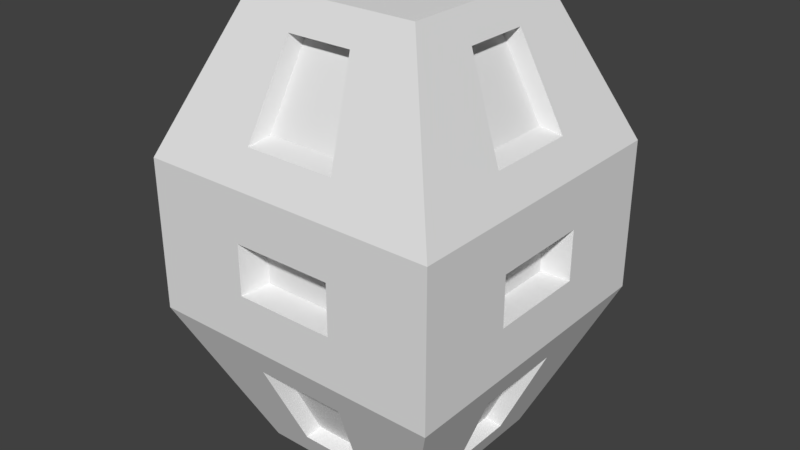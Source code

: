 # Source: Enemy1.blend  (saved by Blender 2.79.0; exported with 4.5.12 LTS)
import bpy
from mathutils import Matrix  # noqa: F401  (used for matrix-valued properties, if any)

bpy.ops.wm.read_factory_settings(use_empty=True)
scene = bpy.context.scene
scene.name = 'Scene'

# ---- collections
col_collection_1 = bpy.data.collections.new('Collection 1'); scene.collection.children.link(col_collection_1)

# ---- materials (node trees are filled in below, after node groups)
mat_material_001 = bpy.data.materials.new('Material.001')
mat_material_001.alpha_threshold = 0.0
mat_material_001.use_transparent_shadow = False
mat_material_001.roughness = 0.5
mat_material_001.line_color = (0.0, 0.0, 0.0, 1.0)
mat_material = bpy.data.materials.new('Material')
mat_material.alpha_threshold = 0.0
mat_material.use_transparent_shadow = False
mat_material.roughness = 0.5
mat_material.line_color = (0.0, 0.0, 0.0, 1.0)

# ---- material node trees

# ---- world
world_world = bpy.data.worlds.new('World'); scene.world = world_world
world_world.color = (0.05088, 0.05088, 0.05088)
world_world.use_sun_shadow = False
world_world.sun_shadow_jitter_overblur = 0.0
world_world.cycles.sampling_method = 'MANUAL'

# ---- meshes
me_cube_002 = bpy.data.meshes.new('Cube.002')
me_cube_002.from_pydata([(-0.5588, -0.1863, -0.2324), (-0.7769, -0.259, -0.7364), (-0.5588, 0.1863, -0.2324), (-0.7769, 0.259, -0.7364), (0.5588, 0.1863, -0.2324), (0.7769, 0.259, -0.7364), (0.5588, -0.1863, -0.2324), (0.7769, -0.259, -0.7364), (0.1863, -0.5588, -0.2324), (0.259, -0.7769, -0.7364), (-0.1863, -0.5588, -0.2324), (-0.259, -0.7769, -0.7364), (0.259, 0.7769, -0.7364), (-0.259, 0.7769, -0.7364), (0.1863, 0.5588, -0.2324), (-0.1863, 0.5588, -0.2324), (0.5588, -0.1863, -2.768), (0.7769, -0.259, -2.264), (0.5588, 0.1863, -2.768), (0.7769, 0.259, -2.264), (-0.5588, 0.1863, -2.768), (-0.7769, 0.259, -2.264), (-0.5588, -0.1863, -2.768), (-0.7769, -0.259, -2.264), (-0.1863, -0.5588, -2.768), (-0.259, -0.7769, -2.264), (0.1863, -0.5588, -2.768), (0.259, -0.7769, -2.264), (-0.259, 0.7769, -2.264), (0.259, 0.7769, -2.264), (-0.1863, 0.5588, -2.768), (0.1863, 0.5588, -2.768), (-0.277, 0.8311, -1.361), (-0.277, 0.8311, -1.639), (0.277, 0.8311, -1.361), (0.277, 0.8311, -1.639), (0.8311, 0.277, -1.361), (0.8311, 0.277, -1.639), (0.8311, -0.277, -1.361), (0.8311, -0.277, -1.639), (0.277, -0.8311, -1.361), (0.277, -0.8311, -1.639), (-0.277, -0.8311, -1.361), (-0.277, -0.8311, -1.639), (-0.8311, -0.277, -1.361), (-0.8311, -0.277, -1.639), (-0.8311, 0.277, -1.361), (-0.8311, 0.277, -1.639), (0.5673, 0.5673, 0.0), (0.5673, -0.5673, 0.0), (-0.5673, -0.5673, 0.0), (-0.5673, 0.5673, 0.0), (0.5673, 0.1891, 0.0), (0.5673, -0.1891, 0.0), (-0.5673, -0.1891, 0.0), (-0.5673, 0.1891, 0.0), (0.1891, 0.5673, 0.0), (-0.1891, 0.5673, 0.0), (0.1891, -0.5673, 0.0), (-0.1891, -0.5673, 0.0), (0.488, -0.1627, -0.0609), (0.488, -0.488, -0.0609), (-0.1627, 0.488, -0.0609), (-0.488, 0.488, -0.0609), (-0.1627, -0.488, -0.0609), (-0.488, -0.488, -0.0609), (-0.488, 0.1627, -0.0609), (0.488, 0.488, -0.0609), (0.488, 0.1627, -0.0609), (-0.488, -0.1627, -0.0609), (0.1627, 0.488, -0.0609), (0.1627, -0.488, -0.0609), (-0.5673, 0.5673, -3.0), (-0.5673, -0.5673, -3.0), (0.5673, -0.5673, -3.0), (0.5673, 0.5673, -3.0), (-0.5673, 0.1891, -3.0), (-0.5673, -0.1891, -3.0), (0.5673, -0.1891, -3.0), (0.5673, 0.1891, -3.0), (-0.1891, 0.5673, -3.0), (0.1891, 0.5673, -3.0), (-0.1891, -0.5673, -3.0), (0.1891, -0.5673, -3.0), (-0.488, -0.1627, -2.939), (-0.488, -0.488, -2.939), (0.1627, 0.488, -2.939), (0.488, 0.488, -2.939), (0.1627, -0.488, -2.939), (0.488, -0.488, -2.939), (0.488, 0.1627, -2.939), (-0.488, 0.488, -2.939), (-0.488, 0.1627, -2.939), (0.488, -0.1627, -2.939), (-0.1627, 0.488, -2.939), (-0.1627, -0.488, -2.939), (-0.9037, -0.3012, -0.7776), (-0.9037, 0.3012, -0.7776), (0.9037, 0.3012, -0.7776), (0.9037, -0.3012, -0.7776), (0.3012, 0.9037, -0.7776), (-0.3012, 0.9037, -0.7776), (0.3012, -0.9037, -0.7776), (-0.3012, -0.9037, -0.7776), (0.2167, 0.65, -0.1912), (-0.2167, 0.65, -0.1912), (-0.65, -0.2167, -0.1912), (-0.65, 0.2167, -0.1912), (0.65, 0.2167, -0.1912), (0.65, -0.2167, -0.1912), (0.2167, -0.65, -0.1912), (-0.2167, -0.65, -0.1912), (-0.5588, -0.1863, -0.2324), (-0.7769, -0.259, -0.7364), (-0.5588, 0.1863, -0.2324), (-0.7769, 0.259, -0.7364), (0.5588, 0.1863, -0.2324), (0.7769, 0.259, -0.7364), (0.5588, -0.1863, -0.2324), (0.7769, -0.259, -0.7364), (0.1863, -0.5588, -0.2324), (0.259, -0.7769, -0.7364), (-0.1863, -0.5588, -0.2324), (-0.259, -0.7769, -0.7364), (0.259, 0.7769, -0.7364), (-0.259, 0.7769, -0.7364), (0.1863, 0.5588, -0.2324), (-0.1863, 0.5588, -0.2324), (0.9037, -0.3012, -2.222), (0.9037, 0.3012, -2.222), (-0.9037, 0.3012, -2.222), (-0.9037, -0.3012, -2.222), (-0.3012, 0.9037, -2.222), (0.3012, 0.9037, -2.222), (-0.3012, -0.9037, -2.222), (0.3012, -0.9037, -2.222), (-0.2167, 0.65, -2.809), (0.2167, 0.65, -2.809), (0.65, -0.2167, -2.809), (0.65, 0.2167, -2.809), (-0.65, 0.2167, -2.809), (-0.65, -0.2167, -2.809), (-0.2167, -0.65, -2.809), (0.2167, -0.65, -2.809), (0.5588, -0.1863, -2.768), (0.7769, -0.259, -2.264), (0.5588, 0.1863, -2.768), (0.7769, 0.259, -2.264), (-0.5588, 0.1863, -2.768), (-0.7769, 0.259, -2.264), (-0.5588, -0.1863, -2.768), (-0.7769, -0.259, -2.264), (-0.1863, -0.5588, -2.768), (-0.259, -0.7769, -2.264), (0.1863, -0.5588, -2.768), (0.259, -0.7769, -2.264), (-0.259, 0.7769, -2.264), (0.259, 0.7769, -2.264), (-0.1863, 0.5588, -2.768), (0.1863, 0.5588, -2.768), (-0.3333, 1.0, -1.333), (-0.3333, 1.0, -1.667), (0.3333, 1.0, -1.333), (0.3333, 1.0, -1.667), (1.0, 0.3333, -1.333), (1.0, 0.3333, -1.667), (1.0, -0.3333, -1.333), (1.0, -0.3333, -1.667), (0.3333, -1.0, -1.333), (0.3333, -1.0, -1.667), (-0.3333, -1.0, -1.333), (-0.3333, -1.0, -1.667), (-1.0, -0.3333, -1.333), (-1.0, -0.3333, -1.667), (-1.0, 0.3333, -1.333), (-1.0, 0.3333, -1.667), (-0.277, 0.8311, -1.361), (-0.277, 0.8311, -1.639), (0.277, 0.8311, -1.361), (0.277, 0.8311, -1.639), (0.8311, 0.277, -1.361), (0.8311, 0.277, -1.639), (0.8311, -0.277, -1.361), (0.8311, -0.277, -1.639), (0.277, -0.8311, -1.361), (0.277, -0.8311, -1.639), (-0.277, -0.8311, -1.361), (-0.277, -0.8311, -1.639), (-0.8311, -0.277, -1.361), (-0.8311, -0.277, -1.639), (-0.8311, 0.277, -1.361), (-0.8311, 0.277, -1.639)], [], [(14, 12, 13, 15), (9, 8, 10, 11), (5, 4, 6, 7), (1, 0, 2, 3), (30, 28, 29, 31), (25, 24, 26, 27), (21, 20, 22, 23), (17, 16, 18, 19), (47, 45, 44, 46), (43, 41, 40, 42), (39, 37, 36, 38), (33, 32, 34, 35), (53, 52, 68, 60), (60, 68, 67, 70, 62, 63, 66, 69, 65, 64, 71, 61), (59, 58, 71, 64), (51, 55, 66, 63), (48, 56, 70, 67), (54, 50, 65, 69), (49, 53, 60, 61), (56, 57, 62, 70), (55, 54, 69, 66), (57, 51, 63, 62), (52, 48, 67, 68), (58, 49, 61, 71), (50, 59, 64, 65), (77, 76, 92, 84), (84, 92, 91, 94, 86, 87, 90, 93, 89, 88, 95, 85), (83, 82, 95, 88), (75, 79, 90, 87), (72, 80, 94, 91), (78, 74, 89, 93), (73, 77, 84, 85), (80, 81, 86, 94), (79, 78, 93, 90), (81, 75, 87, 86), (76, 72, 91, 92), (82, 73, 85, 95), (74, 83, 88, 89), (104, 100, 124, 126), (96, 106, 112, 113), (111, 103, 123, 122), (102, 110, 120, 121), (103, 102, 121, 123), (105, 104, 126, 127), (107, 97, 115, 114), (101, 105, 127, 125), (100, 101, 125, 124), (110, 111, 122, 120), (98, 108, 116, 117), (99, 98, 117, 119), (108, 109, 118, 116), (109, 99, 119, 118), (97, 96, 113, 115), (106, 107, 114, 112), (136, 132, 156, 158), (128, 138, 144, 145), (143, 135, 155, 154), (134, 142, 152, 153), (135, 134, 153, 155), (137, 136, 158, 159), (139, 129, 147, 146), (133, 137, 159, 157), (132, 133, 157, 156), (142, 143, 154, 152), (130, 140, 148, 149), (131, 130, 149, 151), (140, 141, 150, 148), (141, 131, 151, 150), (129, 128, 145, 147), (138, 139, 146, 144), (160, 162, 178, 176), (169, 168, 184, 185), (162, 163, 179, 178), (163, 161, 177, 179), (174, 175, 191, 190), (167, 165, 181, 183), (165, 164, 180, 181), (164, 166, 182, 180), (170, 171, 187, 186), (171, 169, 185, 187), (168, 170, 186, 184), (166, 167, 183, 182), (175, 173, 189, 191), (172, 174, 190, 188), (161, 160, 176, 177), (173, 172, 188, 189)])
me_cube_002.polygons.foreach_set('material_index', [0, 0, 0, 0, 1, 1, 1, 1, 0, 0, 0, 0, 0, 0, 0, 0, 0, 0, 0, 0, 0, 0, 0, 0, 0, 1, 1, 1, 1, 1, 1, 1, 1, 1, 1, 1, 1, 1, 0, 0, 0, 0, 0, 0, 0, 0, 0, 0, 0, 0, 0, 0, 0, 0, 1, 1, 1, 1, 1, 1, 1, 1, 1, 1, 1, 1, 1, 1, 1, 1, 0, 0, 0, 0, 0, 0, 0, 0, 0, 0, 0, 0, 0, 0, 0, 0])
me_cube_002.materials.append(mat_material_001)
me_cube_002.materials.append(mat_material)
me_cube_002.use_remesh_preserve_volume = False
me_cube_002.use_remesh_preserve_attributes = False
me_cube_002.use_mirror_vertex_groups = False
me_cube_002.update()
me_cube_001 = bpy.data.meshes.new('Cube.001')
me_cube_001.from_pydata([(1.0, 1.0, -1.0), (1.0, -1.0, -1.0), (-1.0, -1.0, -1.0), (-1.0, 1.0, -1.0), (0.5673, 0.5673, 0.0), (0.5673, -0.5673, 0.0), (-0.5673, -0.5673, 0.0), (-0.5673, 0.5673, 0.0), (1.0, 0.3333, -1.0), (1.0, -0.3333, -1.0), (-1.0, -0.3333, -1.0), (-1.0, 0.3333, -1.0), (0.5673, 0.1891, 0.0), (0.5673, -0.1891, 0.0), (-0.5673, -0.1891, 0.0), (-0.5673, 0.1891, 0.0), (0.3333, 1.0, -1.0), (-0.3333, 1.0, -1.0), (0.3333, -1.0, -1.0), (-0.3333, -1.0, -1.0), (0.1891, 0.5673, 0.0), (-0.1891, 0.5673, 0.0), (0.1891, -0.5673, 0.0), (-0.1891, -0.5673, 0.0), (-0.9037, -0.3012, -0.7776), (-0.9037, 0.3012, -0.7776), (0.9037, 0.3012, -0.7776), (0.9037, -0.3012, -0.7776), (0.3012, 0.9037, -0.7776), (-0.3012, 0.9037, -0.7776), (0.3012, -0.9037, -0.7776), (-0.3012, -0.9037, -0.7776), (0.2167, 0.65, -0.1912), (-0.2167, 0.65, -0.1912), (-0.65, -0.2167, -0.1912), (-0.65, 0.2167, -0.1912), (0.65, 0.2167, -0.1912), (0.65, -0.2167, -0.1912), (0.2167, -0.65, -0.1912), (-0.2167, -0.65, -0.1912), (-1.0, 1.0, -2.0), (-1.0, -1.0, -2.0), (1.0, -1.0, -2.0), (1.0, 1.0, -2.0), (-0.5673, 0.5673, -3.0), (-0.5673, -0.5673, -3.0), (0.5673, -0.5673, -3.0), (0.5673, 0.5673, -3.0), (-1.0, 0.3333, -2.0), (-1.0, -0.3333, -2.0), (1.0, -0.3333, -2.0), (1.0, 0.3333, -2.0), (-0.5673, 0.1891, -3.0), (-0.5673, -0.1891, -3.0), (0.5673, -0.1891, -3.0), (0.5673, 0.1891, -3.0), (-0.3333, 1.0, -2.0), (0.3333, 1.0, -2.0), (-0.3333, -1.0, -2.0), (0.3333, -1.0, -2.0), (-0.1891, 0.5673, -3.0), (0.1891, 0.5673, -3.0), (-0.1891, -0.5673, -3.0), (0.1891, -0.5673, -3.0), (0.9037, -0.3012, -2.222), (0.9037, 0.3012, -2.222), (-0.9037, 0.3012, -2.222), (-0.9037, -0.3012, -2.222), (-0.3012, 0.9037, -2.222), (0.3012, 0.9037, -2.222), (-0.3012, -0.9037, -2.222), (0.3012, -0.9037, -2.222), (-0.2167, 0.65, -2.809), (0.2167, 0.65, -2.809), (0.65, -0.2167, -2.809), (0.65, 0.2167, -2.809), (-0.65, 0.2167, -2.809), (-0.65, -0.2167, -2.809), (-0.2167, -0.65, -2.809), (0.2167, -0.65, -2.809), (1.0, 1.0, -1.333), (1.0, 1.0, -1.667), (-1.0, 1.0, -1.333), (-1.0, 1.0, -1.667), (-0.3333, 1.0, -1.333), (-0.3333, 1.0, -1.667), (0.3333, 1.0, -1.333), (0.3333, 1.0, -1.667), (1.0, 0.3333, -1.333), (1.0, 0.3333, -1.667), (1.0, -0.3333, -1.333), (1.0, -0.3333, -1.667), (1.0, -1.0, -1.333), (1.0, -1.0, -1.667), (0.3333, -1.0, -1.333), (0.3333, -1.0, -1.667), (-0.3333, -1.0, -1.333), (-0.3333, -1.0, -1.667), (-1.0, -1.0, -1.333), (-1.0, -1.0, -1.667), (-1.0, -0.3333, -1.333), (-1.0, -0.3333, -1.667), (-1.0, 0.3333, -1.333), (-1.0, 0.3333, -1.667)], [], [(34, 14, 15, 35), (36, 12, 13, 37), (28, 16, 17, 29), (38, 22, 23, 39), (18, 30, 31, 19), (8, 26, 27, 9), (10, 24, 25, 11), (20, 32, 33, 21), (19, 31, 39, 23, 6, 2), (18, 1, 5, 22, 38, 30), (9, 27, 37, 13, 5, 1), (8, 0, 4, 12, 36, 26), (0, 16, 28, 32, 20, 4), (3, 7, 21, 33, 29, 17), (11, 25, 35, 15, 7, 3), (10, 2, 6, 14, 34, 24), (74, 54, 55, 75), (76, 52, 53, 77), (68, 56, 57, 69), (78, 62, 63, 79), (58, 70, 71, 59), (48, 66, 67, 49), (50, 64, 65, 51), (60, 72, 73, 61), (59, 71, 79, 63, 46, 42), (58, 41, 45, 62, 78, 70), (49, 67, 77, 53, 45, 41), (48, 40, 44, 52, 76, 66), (40, 56, 68, 72, 60, 44), (43, 47, 61, 73, 69, 57), (51, 65, 75, 55, 47, 43), (50, 42, 46, 54, 74, 64), (85, 56, 40, 83), (84, 17, 16, 86), (86, 16, 0, 80), (91, 93, 42, 50), (90, 88, 8, 9), (88, 80, 0, 8), (97, 99, 41, 58), (96, 94, 18, 19), (94, 92, 1, 18), (103, 83, 40, 48), (102, 100, 10, 11), (100, 98, 2, 10), (49, 41, 99, 101), (101, 99, 98, 100), (48, 49, 101, 103), (11, 3, 82, 102), (102, 82, 83, 103), (59, 42, 93, 95), (95, 93, 92, 94), (58, 59, 95, 97), (19, 2, 98, 96), (96, 98, 99, 97), (51, 43, 81, 89), (89, 81, 80, 88), (50, 51, 89, 91), (9, 1, 92, 90), (90, 92, 93, 91), (57, 87, 81, 43), (87, 86, 80, 81), (56, 85, 87, 57), (17, 84, 82, 3), (84, 85, 83, 82)])
me_cube_001.polygons.foreach_set('material_index', [0, 0, 0, 0, 0, 0, 0, 0, 0, 0, 0, 0, 0, 0, 0, 0, 1, 1, 1, 1, 1, 1, 1, 1, 1, 1, 1, 1, 1, 1, 1, 1, 0, 0, 0, 0, 0, 0, 0, 0, 0, 0, 0, 0, 0, 0, 0, 0, 0, 0, 0, 0, 0, 0, 0, 0, 0, 0, 0, 0, 0, 0, 0, 0])
me_cube_001.materials.append(mat_material_001)
me_cube_001.materials.append(mat_material)
me_cube_001.use_remesh_preserve_volume = False
me_cube_001.use_remesh_preserve_attributes = False
me_cube_001.use_mirror_vertex_groups = False
me_cube_001.update()

# ---- objects
ob_cube_000 = bpy.data.objects.new('Cube.000', me_cube_002)
ob_cube_001 = bpy.data.objects.new('Cube.001', me_cube_001)

# ---- transforms, parenting, visibility, modifiers, constraints
ob_cube_000.location = (0.0, 0.0, 3.033)
ob_cube_000.lock_rotations_4d = False
ob_cube_000.empty_display_type = 'ARROWS'
ob_cube_000.lineart.crease_threshold = 0.0
ob_cube_001.location = (0.0, 0.0, 3.033)
ob_cube_001.lock_rotations_4d = False
ob_cube_001.empty_display_type = 'ARROWS'
ob_cube_001.lineart.crease_threshold = 0.0

# ---- collection membership
col_collection_1.objects.link(ob_cube_000)
col_collection_1.objects.link(ob_cube_001)

# ---- scene / render settings (as saved in the file)
scene.frame_start = 1; scene.frame_end = 250; scene.frame_set(1)
scene.render.engine = 'BLENDER_EEVEE_NEXT'
scene.render.resolution_percentage = 50
scene.render.dither_intensity = 0.0
scene.cycles.use_denoising = False
scene.cycles.samples = 128
scene.cycles.sampling_pattern = 'TABULATED_SOBOL'
scene.cycles.use_adaptive_sampling = False
scene.cycles.use_light_tree = False
scene.cycles.blur_glossy = 0.0
scene.cycles.sample_clamp_indirect = 0.0
scene.view_settings.view_transform = 'Standard'
bpy.context.view_layer.update()

# ---- added for rendering (the .blend has no active camera and no usable light): camera, sun
cam_auto = bpy.data.cameras.new('AutoCamera')
cam_auto.lens = 50.0
cam_auto.sensor_width = 36.0
cam_auto.clip_end = 1000.0
ob_auto_camera = bpy.data.objects.new('AutoCamera', cam_auto)
scene.collection.objects.link(ob_auto_camera)
ob_auto_camera.location = (3.8148, -4.57776, 4.58502)
ob_auto_camera.rotation_euler = (1.09748, -7.21219e-08, 0.694738)
scene.camera = ob_auto_camera
light_auto_sun = bpy.data.lights.new('AutoSun', 'SUN')
light_auto_sun.energy = 3.0
light_auto_sun.angle = 0.0523599
ob_auto_sun = bpy.data.objects.new('AutoSun', light_auto_sun)
scene.collection.objects.link(ob_auto_sun)
ob_auto_sun.rotation_euler = (0.872665, 0.174533, 0.523599)
bpy.context.view_layer.update()
